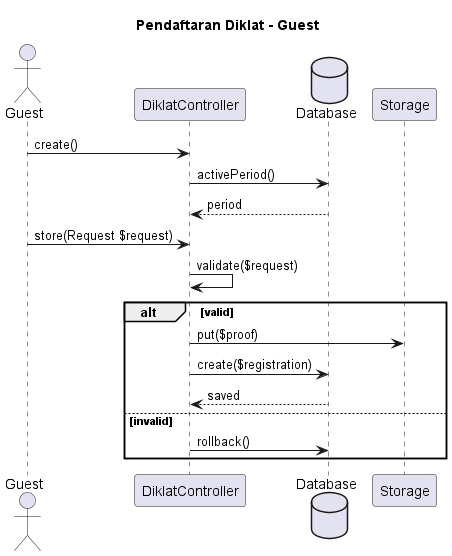

The diagram above was rendered by PlantUML. Its source (embedded in the PNG):
@startuml diklat-guest
title Pendaftaran Diklat - Guest

actor Guest
participant "DiklatController" as Controller
database "Database" as DB
participant "Storage" as Storage

Guest -> Controller: create()
Controller -> DB: activePeriod()
DB --> Controller: period

Guest -> Controller: store(Request $request)
Controller -> Controller: validate($request)

alt valid
  Controller -> Storage: put($proof)
  Controller -> DB: create($registration)
  DB --> Controller: saved
else invalid
  Controller -> DB: rollback()
end

@enduml